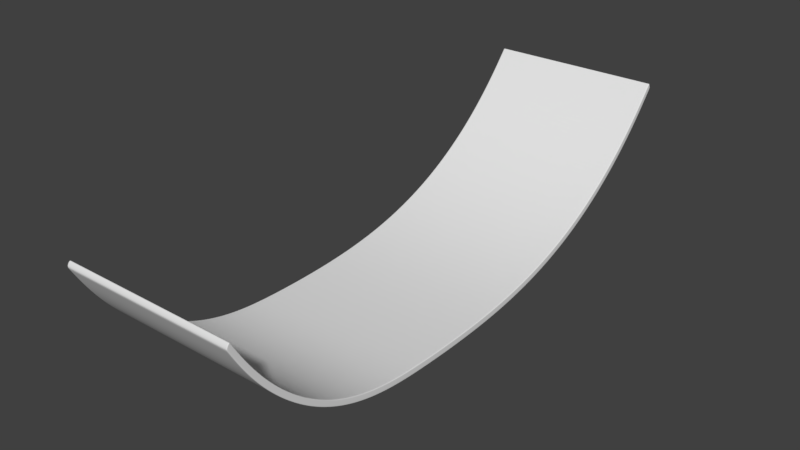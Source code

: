 # Source: DoubleCurveRamp.blend  (saved by Blender 2.79.0; exported with 4.5.12 LTS)
import bpy
from mathutils import Matrix  # noqa: F401  (used for matrix-valued properties, if any)

bpy.ops.wm.read_factory_settings(use_empty=True)
scene = bpy.context.scene
scene.name = 'Scene'

# ---- collections
col_collection_1 = bpy.data.collections.new('Collection 1'); scene.collection.children.link(col_collection_1)

# ---- world
world_world = bpy.data.worlds.new('World'); scene.world = world_world
world_world.color = (0.05088, 0.05088, 0.05088)
world_world.use_sun_shadow = False
world_world.sun_shadow_jitter_overblur = 0.0
world_world.cycles.sampling_method = 'MANUAL'

# ---- meshes
me_cube = bpy.data.meshes.new('Cube')
me_cube.from_pydata([(-1.0, -0.9941, -40.87), (-1.0, -1.006, -39.19), (-1.0, 0.9963, -48.32), (-1.0, 1.004, -46.44), (1.0, -0.9941, -40.87), (1.0, -1.006, -39.19), (1.0, 0.9963, -48.32), (1.0, 1.004, -46.44), (-1.0, 0.9466, -42.84), (-1.0, 0.896, -37.76), (-1.0, 0.8448, -33.09), (-1.0, 0.793, -28.84), (-1.0, 0.7408, -24.99), (-1.0, 0.6882, -21.52), (-1.0, 0.6354, -18.41), (-1.0, 0.5825, -15.63), (-1.0, 0.5294, -13.17), (-1.0, 0.4763, -11.01), (-1.0, 0.4231, -9.124), (-1.0, 0.37, -7.491), (-1.0, 0.317, -6.093), (-1.0, 0.264, -4.91), (-1.0, 0.2111, -3.925), (-1.0, 0.1582, -3.121), (-1.0, 0.1054, -2.476), (-1.0, 0.05266, -1.973), (-1.0, -3.32e-05, -1.595), (-1.0, -0.05269, -1.324), (-1.0, -0.1053, -1.145), (-1.0, -0.1579, -1.041), (-1.0, -0.2105, -1.01), (-1.0, -0.2631, -1.058), (-1.0, -0.3157, -1.185), (-1.0, -0.3684, -1.45), (-1.0, -0.4212, -1.927), (-1.0, -0.4742, -2.686), (-1.0, -0.5275, -3.798), (-1.0, -0.5811, -5.333), (-1.0, -0.635, -7.36), (-1.0, -0.6889, -9.951), (-1.0, -0.7428, -13.17), (-1.0, -0.7963, -17.09), (-1.0, -0.8488, -21.77), (-1.0, -0.8998, -27.26), (-1.0, -0.9486, -33.62), (-1.0, -0.959, -31.72), (-1.0, -0.909, -25.25), (-1.0, -0.8567, -19.78), (-1.0, -0.803, -15.11), (-1.0, -0.7484, -11.18), (-1.0, -0.6935, -7.951), (-1.0, -0.6386, -5.356), (-1.0, -0.5839, -3.325), (-1.0, -0.5296, -1.789), (-1.0, -0.4757, -0.677), (-1.0, -0.4221, 0.08115), (-1.0, -0.3689, 0.5565), (-1.0, -0.316, 0.8194), (-1.0, -0.2632, 0.9448), (-1.0, -0.2105, 0.9981), (-1.0, -0.1578, 0.9736), (-1.0, -0.1051, 0.8775), (-1.0, -0.05242, 0.7066), (-1.0, 0.0003635, 0.4447), (-1.0, 0.05321, 0.0752), (-1.0, 0.1061, -0.4186), (-1.0, 0.1591, -1.054), (-1.0, 0.2122, -1.853), (-1.0, 0.2654, -2.83), (-1.0, 0.3187, -4.004), (-1.0, 0.372, -5.394), (-1.0, 0.4255, -7.018), (-1.0, 0.4789, -8.898), (-1.0, 0.5324, -11.05), (-1.0, 0.5859, -13.5), (-1.0, 0.6393, -16.27), (-1.0, 0.6925, -19.37), (-1.0, 0.7455, -22.84), (-1.0, 0.7983, -26.68), (-1.0, 0.8506, -30.93), (-1.0, 0.9023, -35.63), (-1.0, 0.9534, -40.8), (1.0, -0.9486, -33.62), (1.0, -0.8998, -27.26), (1.0, -0.8488, -21.77), (1.0, -0.7963, -17.09), (1.0, -0.7428, -13.17), (1.0, -0.6889, -9.951), (1.0, -0.635, -7.36), (1.0, -0.5811, -5.333), (1.0, -0.5275, -3.798), (1.0, -0.4742, -2.686), (1.0, -0.4212, -1.927), (1.0, -0.3684, -1.45), (1.0, -0.3157, -1.185), (1.0, -0.2631, -1.058), (1.0, -0.2105, -1.01), (1.0, -0.1579, -1.041), (1.0, -0.1053, -1.145), (1.0, -0.05269, -1.324), (1.0, -3.344e-05, -1.595), (1.0, 0.05266, -1.973), (1.0, 0.1054, -2.476), (1.0, 0.1582, -3.121), (1.0, 0.2111, -3.925), (1.0, 0.264, -4.91), (1.0, 0.317, -6.093), (1.0, 0.37, -7.491), (1.0, 0.4231, -9.124), (1.0, 0.4763, -11.01), (1.0, 0.5294, -13.17), (1.0, 0.5825, -15.63), (1.0, 0.6354, -18.41), (1.0, 0.6882, -21.52), (1.0, 0.7408, -24.99), (1.0, 0.793, -28.84), (1.0, 0.8448, -33.09), (1.0, 0.896, -37.76), (1.0, 0.9466, -42.84), (1.0, 0.9534, -40.8), (1.0, 0.9023, -35.63), (1.0, 0.8506, -30.93), (1.0, 0.7983, -26.68), (1.0, 0.7455, -22.84), (1.0, 0.6925, -19.37), (1.0, 0.6393, -16.27), (1.0, 0.5859, -13.5), (1.0, 0.5324, -11.05), (1.0, 0.4789, -8.898), (1.0, 0.4255, -7.018), (1.0, 0.372, -5.394), (1.0, 0.3187, -4.004), (1.0, 0.2654, -2.83), (1.0, 0.2122, -1.853), (1.0, 0.1591, -1.054), (1.0, 0.1061, -0.4186), (1.0, 0.05321, 0.07519), (1.0, 0.0003638, 0.4447), (1.0, -0.05242, 0.7066), (1.0, -0.1051, 0.8775), (1.0, -0.1578, 0.9736), (1.0, -0.2105, 0.9981), (1.0, -0.2632, 0.9448), (1.0, -0.316, 0.8194), (1.0, -0.3689, 0.5565), (1.0, -0.4221, 0.08115), (1.0, -0.4757, -0.677), (1.0, -0.5296, -1.789), (1.0, -0.5839, -3.325), (1.0, -0.6386, -5.356), (1.0, -0.6935, -7.951), (1.0, -0.7484, -11.18), (1.0, -0.803, -15.11), (1.0, -0.8567, -19.78), (1.0, -0.909, -25.25), (1.0, -0.959, -31.72), (0.8462, 0.9963, -48.32), (0.6923, 0.9963, -48.32), (0.5385, 0.9963, -48.32), (0.3846, 0.9963, -48.32), (0.2308, 0.9963, -48.32), (0.07692, 0.9963, -48.32), (-0.07692, 0.9963, -48.32), (-0.2308, 0.9963, -48.32), (-0.3846, 0.9963, -48.32), (-0.5385, 0.9963, -48.32), (-0.6923, 0.9963, -48.32), (-0.8462, 0.9963, -48.32), (-0.8462, 1.004, -46.44), (-0.6923, 1.004, -46.44), (-0.5385, 1.004, -46.44), (-0.3846, 1.004, -46.44), (-0.2308, 1.004, -46.44), (-0.07692, 1.004, -46.44), (0.07692, 1.004, -46.44), (0.2308, 1.004, -46.44), (0.3846, 1.004, -46.44), (0.5385, 1.004, -46.44), (0.6923, 1.004, -46.44), (0.8462, 1.004, -46.44), (-0.8462, -0.9941, -40.87), (-0.6923, -0.9941, -40.87), (-0.5385, -0.9941, -40.87), (-0.3846, -0.9941, -40.87), (-0.2308, -0.9941, -40.87), (-0.07692, -0.9941, -40.87), (0.07692, -0.9941, -40.87), (0.2308, -0.9941, -40.87), (0.3846, -0.9941, -40.87), (0.5385, -0.9941, -40.87), (0.6923, -0.9941, -40.87), (0.8462, -0.9941, -40.87), (0.8462, -1.006, -39.19), (0.6923, -1.006, -39.19), (0.5385, -1.006, -39.19), (0.3846, -1.006, -39.19), (0.2308, -1.006, -39.19), (0.07692, -1.006, -39.19), (-0.07692, -1.006, -39.19), (-0.2308, -1.006, -39.19), (-0.3846, -1.006, -39.19), (-0.5385, -1.006, -39.19), (-0.6923, -1.006, -39.19), (-0.8462, -1.006, -39.19), (-0.8462, 0.9534, -40.8), (-0.6923, 0.9534, -40.8), (-0.5385, 0.9534, -40.8), (-0.3846, 0.9534, -40.8), (-0.2308, 0.9534, -40.8), (-0.07692, 0.9534, -40.8), (0.07692, 0.9534, -40.8), (0.2308, 0.9534, -40.8), (0.3846, 0.9534, -40.8), (0.5385, 0.9534, -40.8), (0.6923, 0.9534, -40.8), (0.8462, 0.9534, -40.8), (-0.8462, 0.9023, -35.63), (-0.6923, 0.9023, -35.63), (-0.5385, 0.9023, -35.63), (-0.3846, 0.9023, -35.63), (-0.2308, 0.9023, -35.63), (-0.07692, 0.9023, -35.63), (0.07692, 0.9023, -35.63), (0.2308, 0.9023, -35.63), (0.3846, 0.9023, -35.63), (0.5385, 0.9023, -35.63), (0.6923, 0.9023, -35.63), (0.8462, 0.9023, -35.63), (-0.8462, 0.8506, -30.93), (-0.6923, 0.8506, -30.93), (-0.5385, 0.8506, -30.93), (-0.3846, 0.8506, -30.93), (-0.2308, 0.8506, -30.93), (-0.07692, 0.8506, -30.93), (0.07692, 0.8506, -30.93), (0.2308, 0.8506, -30.93), (0.3846, 0.8506, -30.93), (0.5385, 0.8506, -30.93), (0.6923, 0.8506, -30.93), (0.8462, 0.8506, -30.93), (-0.8462, 0.7983, -26.68), (-0.6923, 0.7983, -26.68), (-0.5385, 0.7983, -26.68), (-0.3846, 0.7983, -26.68), (-0.2308, 0.7983, -26.68), (-0.07692, 0.7983, -26.68), (0.07692, 0.7983, -26.68), (0.2308, 0.7983, -26.68), (0.3846, 0.7983, -26.68), (0.5385, 0.7983, -26.68), (0.6923, 0.7983, -26.68), (0.8462, 0.7983, -26.68), (-0.8462, 0.7455, -22.84), (-0.6923, 0.7455, -22.84), (-0.5385, 0.7455, -22.84), (-0.3846, 0.7455, -22.84), (-0.2308, 0.7455, -22.84), (-0.07692, 0.7455, -22.84), (0.07692, 0.7455, -22.84), (0.2308, 0.7455, -22.84), (0.3846, 0.7455, -22.84), (0.5385, 0.7455, -22.84), (0.6923, 0.7455, -22.84), (0.8462, 0.7455, -22.84), (-0.8462, 0.6925, -19.37), (-0.6923, 0.6925, -19.37), (-0.5385, 0.6925, -19.37), (-0.3846, 0.6925, -19.37), (-0.2308, 0.6925, -19.37), (-0.07692, 0.6925, -19.37), (0.07692, 0.6925, -19.37), (0.2308, 0.6925, -19.37), (0.3846, 0.6925, -19.37), (0.5385, 0.6925, -19.37), (0.6923, 0.6925, -19.37), (0.8462, 0.6925, -19.37), (-0.8462, 0.6393, -16.27), (-0.6923, 0.6393, -16.27), (-0.5385, 0.6393, -16.27), (-0.3846, 0.6393, -16.27), (-0.2308, 0.6393, -16.27), (-0.07692, 0.6393, -16.27), (0.07692, 0.6393, -16.27), (0.2308, 0.6393, -16.27), (0.3846, 0.6393, -16.27), (0.5385, 0.6393, -16.27), (0.6923, 0.6393, -16.27), (0.8462, 0.6393, -16.27), (-0.8462, 0.5859, -13.5), (-0.6923, 0.5859, -13.5), (-0.5385, 0.5859, -13.5), (-0.3846, 0.5859, -13.5), (-0.2308, 0.5859, -13.5), (-0.07692, 0.5859, -13.5), (0.07692, 0.5859, -13.5), (0.2308, 0.5859, -13.5), (0.3846, 0.5859, -13.5), (0.5385, 0.5859, -13.5), (0.6923, 0.5859, -13.5), (0.8462, 0.5859, -13.5), (-0.8462, 0.5324, -11.05), (-0.6923, 0.5324, -11.05), (-0.5385, 0.5324, -11.05), (-0.3846, 0.5324, -11.05), (-0.2308, 0.5324, -11.05), (-0.07692, 0.5324, -11.05), (0.07692, 0.5324, -11.05), (0.2308, 0.5324, -11.05), (0.3846, 0.5324, -11.05), (0.5385, 0.5324, -11.05), (0.6923, 0.5324, -11.05), (0.8462, 0.5324, -11.05), (-0.8462, 0.4789, -8.898), (-0.6923, 0.4789, -8.898), (-0.5385, 0.4789, -8.898), (-0.3846, 0.4789, -8.898), (-0.2308, 0.4789, -8.898), (-0.07692, 0.4789, -8.898), (0.07692, 0.4789, -8.898), (0.2308, 0.4789, -8.898), (0.3846, 0.4789, -8.898), (0.5385, 0.4789, -8.898), (0.6923, 0.4789, -8.898), (0.8462, 0.4789, -8.898), (-0.8462, 0.4255, -7.018), (-0.6923, 0.4255, -7.018), (-0.5385, 0.4255, -7.018), (-0.3846, 0.4255, -7.018), (-0.2308, 0.4255, -7.018), (-0.07692, 0.4255, -7.018), (0.07692, 0.4255, -7.018), (0.2308, 0.4255, -7.018), (0.3846, 0.4255, -7.018), (0.5385, 0.4255, -7.018), (0.6923, 0.4255, -7.018), (0.8462, 0.4255, -7.018), (-0.8462, 0.372, -5.394), (-0.6923, 0.372, -5.394), (-0.5385, 0.372, -5.394), (-0.3846, 0.372, -5.394), (-0.2308, 0.372, -5.394), (-0.07692, 0.372, -5.394), (0.07692, 0.372, -5.394), (0.2308, 0.372, -5.394), (0.3846, 0.372, -5.394), (0.5385, 0.372, -5.394), (0.6923, 0.372, -5.394), (0.8462, 0.372, -5.394), (-0.8462, 0.3187, -4.004), (-0.6923, 0.3187, -4.004), (-0.5385, 0.3187, -4.004), (-0.3846, 0.3187, -4.004), (-0.2308, 0.3187, -4.004), (-0.07692, 0.3187, -4.004), (0.07692, 0.3187, -4.004), (0.2308, 0.3187, -4.004), (0.3846, 0.3187, -4.004), (0.5385, 0.3187, -4.004), (0.6923, 0.3187, -4.004), (0.8462, 0.3187, -4.004), (-0.8462, 0.2654, -2.83), (-0.6923, 0.2654, -2.83), (-0.5385, 0.2654, -2.83), (-0.3846, 0.2654, -2.83), (-0.2308, 0.2654, -2.83), (-0.07692, 0.2654, -2.83), (0.07692, 0.2654, -2.83), (0.2308, 0.2654, -2.83), (0.3846, 0.2654, -2.83), (0.5385, 0.2654, -2.83), (0.6923, 0.2654, -2.83), (0.8462, 0.2654, -2.83), (-0.8462, 0.2122, -1.853), (-0.6923, 0.2122, -1.853), (-0.5385, 0.2122, -1.853), (-0.3846, 0.2122, -1.853), (-0.2308, 0.2122, -1.853), (-0.07692, 0.2122, -1.853), (0.07692, 0.2122, -1.853), (0.2308, 0.2122, -1.853), (0.3846, 0.2122, -1.853), (0.5385, 0.2122, -1.853), (0.6923, 0.2122, -1.853), (0.8462, 0.2122, -1.853), (-0.8462, 0.1591, -1.054), (-0.6923, 0.1591, -1.054), (-0.5385, 0.1591, -1.054), (-0.3846, 0.1591, -1.054), (-0.2308, 0.1591, -1.054), (-0.07692, 0.1591, -1.054), (0.07692, 0.1591, -1.054), (0.2308, 0.1591, -1.054), (0.3846, 0.1591, -1.054), (0.5385, 0.1591, -1.054), (0.6923, 0.1591, -1.054), (0.8462, 0.1591, -1.054), (-0.8462, 0.1061, -0.4186), (-0.6923, 0.1061, -0.4186), (-0.5385, 0.1061, -0.4186), (-0.3846, 0.1061, -0.4186), (-0.2308, 0.1061, -0.4186), (-0.07692, 0.1061, -0.4186), (0.07692, 0.1061, -0.4186), (0.2308, 0.1061, -0.4186), (0.3846, 0.1061, -0.4186), (0.5385, 0.1061, -0.4186), (0.6923, 0.1061, -0.4186), (0.8462, 0.1061, -0.4186), (-0.8462, 0.05321, 0.0752), (-0.6923, 0.05321, 0.0752), (-0.5385, 0.05321, 0.0752), (-0.3846, 0.05321, 0.0752), (-0.2308, 0.05321, 0.0752), (-0.07692, 0.05321, 0.0752), (0.07692, 0.05321, 0.0752), (0.2308, 0.05321, 0.0752), (0.3846, 0.05321, 0.0752), (0.5385, 0.05321, 0.0752), (0.6923, 0.05321, 0.0752), (0.8462, 0.05321, 0.0752), (-0.8462, 0.0003638, 0.4447), (-0.6923, 0.0003638, 0.4447), (-0.5385, 0.0003638, 0.4447), (-0.3846, 0.0003638, 0.4447), (-0.2308, 0.0003638, 0.4447), (-0.07692, 0.0003638, 0.4447), (0.07692, 0.0003638, 0.4447), (0.2308, 0.0003638, 0.4447), (0.3846, 0.0003638, 0.4447), (0.5385, 0.0003638, 0.4447), (0.6923, 0.0003638, 0.4447), (0.8462, 0.0003638, 0.4447), (-0.8462, -0.05242, 0.7066), (-0.6923, -0.05242, 0.7066), (-0.5385, -0.05242, 0.7066), (-0.3846, -0.05242, 0.7066), (-0.2308, -0.05242, 0.7066), (-0.07692, -0.05242, 0.7066), (0.07692, -0.05242, 0.7066), (0.2308, -0.05242, 0.7066), (0.3846, -0.05242, 0.7066), (0.5385, -0.05242, 0.7066), (0.6923, -0.05242, 0.7066), (0.8462, -0.05242, 0.7066), (-0.8462, -0.1051, 0.8775), (-0.6923, -0.1051, 0.8775), (-0.5385, -0.1051, 0.8775), (-0.3846, -0.1051, 0.8775), (-0.2308, -0.1051, 0.8775), (-0.07692, -0.1051, 0.8775), (0.07692, -0.1051, 0.8775), (0.2308, -0.1051, 0.8775), (0.3846, -0.1051, 0.8775), (0.5385, -0.1051, 0.8775), (0.6923, -0.1051, 0.8775), (0.8462, -0.1051, 0.8775), (-0.8462, -0.1578, 0.9736), (-0.6923, -0.1578, 0.9736), (-0.5385, -0.1578, 0.9736), (-0.3846, -0.1578, 0.9736), (-0.2308, -0.1578, 0.9736), (-0.07692, -0.1578, 0.9736), (0.07692, -0.1578, 0.9736), (0.2308, -0.1578, 0.9736), (0.3846, -0.1578, 0.9736), (0.5385, -0.1578, 0.9736), (0.6923, -0.1578, 0.9736), (0.8462, -0.1578, 0.9736), (-0.8462, -0.2105, 0.9981), (-0.6923, -0.2105, 0.9981), (-0.5385, -0.2105, 0.9981), (-0.3846, -0.2105, 0.9981), (-0.2308, -0.2105, 0.9981), (-0.07692, -0.2105, 0.9981), (0.07692, -0.2105, 0.9981), (0.2308, -0.2105, 0.9981), (0.3846, -0.2105, 0.9981), (0.5385, -0.2105, 0.9981), (0.6923, -0.2105, 0.9981), (0.8462, -0.2105, 0.9981), (-0.8462, -0.2632, 0.9448), (-0.6923, -0.2632, 0.9448), (-0.5385, -0.2632, 0.9448), (-0.3846, -0.2632, 0.9448), (-0.2308, -0.2632, 0.9448), (-0.07692, -0.2632, 0.9448), (0.07692, -0.2632, 0.9448), (0.2308, -0.2632, 0.9448), (0.3846, -0.2632, 0.9448), (0.5385, -0.2632, 0.9448), (0.6923, -0.2632, 0.9448), (0.8462, -0.2632, 0.9448), (-0.8462, -0.316, 0.8194), (-0.6923, -0.316, 0.8194), (-0.5385, -0.316, 0.8194), (-0.3846, -0.316, 0.8194), (-0.2308, -0.316, 0.8194), (-0.07692, -0.316, 0.8194), (0.07692, -0.316, 0.8194), (0.2308, -0.316, 0.8194), (0.3846, -0.316, 0.8194), (0.5385, -0.316, 0.8194), (0.6923, -0.316, 0.8194), (0.8462, -0.316, 0.8194), (-0.8462, -0.3689, 0.5565), (-0.6923, -0.3689, 0.5565), (-0.5385, -0.3689, 0.5565), (-0.3846, -0.3689, 0.5565), (-0.2308, -0.3689, 0.5565), (-0.07692, -0.3689, 0.5565), (0.07692, -0.3689, 0.5565), (0.2308, -0.3689, 0.5565), (0.3846, -0.3689, 0.5565), (0.5385, -0.3689, 0.5565), (0.6923, -0.3689, 0.5565), (0.8462, -0.3689, 0.5565), (-0.8462, -0.4221, 0.08115), (-0.6923, -0.4221, 0.08115), (-0.5385, -0.4221, 0.08115), (-0.3846, -0.4221, 0.08115), (-0.2308, -0.4221, 0.08115), (-0.07692, -0.4221, 0.08115), (0.07692, -0.4221, 0.08115), (0.2308, -0.4221, 0.08115), (0.3846, -0.4221, 0.08115), (0.5385, -0.4221, 0.08115), (0.6923, -0.4221, 0.08115), (0.8462, -0.4221, 0.08115), (-0.8462, -0.4757, -0.677), (-0.6923, -0.4757, -0.677), (-0.5385, -0.4757, -0.677), (-0.3846, -0.4757, -0.677), (-0.2308, -0.4757, -0.677), (-0.07692, -0.4757, -0.677), (0.07692, -0.4757, -0.677), (0.2308, -0.4757, -0.677), (0.3846, -0.4757, -0.677), (0.5385, -0.4757, -0.677), (0.6923, -0.4757, -0.677), (0.8462, -0.4757, -0.677), (-0.8462, -0.5296, -1.789), (-0.6923, -0.5296, -1.789), (-0.5385, -0.5296, -1.789), (-0.3846, -0.5296, -1.789), (-0.2308, -0.5296, -1.789), (-0.07692, -0.5296, -1.789), (0.07692, -0.5296, -1.789), (0.2308, -0.5296, -1.789), (0.3846, -0.5296, -1.789), (0.5385, -0.5296, -1.789), (0.6923, -0.5296, -1.789), (0.8462, -0.5296, -1.789), (-0.8462, -0.5839, -3.325), (-0.6923, -0.5839, -3.325), (-0.5385, -0.5839, -3.325), (-0.3846, -0.5839, -3.325), (-0.2308, -0.5839, -3.325), (-0.07692, -0.5839, -3.325), (0.07692, -0.5839, -3.325), (0.2308, -0.5839, -3.325), (0.3846, -0.5839, -3.325), (0.5385, -0.5839, -3.325), (0.6923, -0.5839, -3.325), (0.8462, -0.5839, -3.325), (-0.8462, -0.6386, -5.356), (-0.6923, -0.6386, -5.356), (-0.5385, -0.6386, -5.356), (-0.3846, -0.6386, -5.356), (-0.2308, -0.6386, -5.356), (-0.07692, -0.6386, -5.356), (0.07692, -0.6386, -5.356), (0.2308, -0.6386, -5.356), (0.3846, -0.6386, -5.356), (0.5385, -0.6386, -5.356), (0.6923, -0.6386, -5.356), (0.8462, -0.6386, -5.356), (-0.8462, -0.6935, -7.951), (-0.6923, -0.6935, -7.951), (-0.5385, -0.6935, -7.951), (-0.3846, -0.6935, -7.951), (-0.2308, -0.6935, -7.951), (-0.07692, -0.6935, -7.951), (0.07692, -0.6935, -7.951), (0.2308, -0.6935, -7.951), (0.3846, -0.6935, -7.951), (0.5385, -0.6935, -7.951), (0.6923, -0.6935, -7.951), (0.8462, -0.6935, -7.951), (-0.8462, -0.7484, -11.18), (-0.6923, -0.7484, -11.18), (-0.5385, -0.7484, -11.18), (-0.3846, -0.7484, -11.18), (-0.2308, -0.7484, -11.18), (-0.07692, -0.7484, -11.18), (0.07692, -0.7484, -11.18), (0.2308, -0.7484, -11.18), (0.3846, -0.7484, -11.18), (0.5385, -0.7484, -11.18), (0.6923, -0.7484, -11.18), (0.8462, -0.7484, -11.18), (-0.8462, -0.803, -15.11), (-0.6923, -0.803, -15.11), (-0.5385, -0.803, -15.11), (-0.3846, -0.803, -15.11), (-0.2308, -0.803, -15.11), (-0.07692, -0.803, -15.11), (0.07692, -0.803, -15.11), (0.2308, -0.803, -15.11), (0.3846, -0.803, -15.11), (0.5385, -0.803, -15.11), (0.6923, -0.803, -15.11), (0.8462, -0.803, -15.11), (-0.8462, -0.8567, -19.78), (-0.6923, -0.8567, -19.78), (-0.5385, -0.8567, -19.78), (-0.3846, -0.8567, -19.78), (-0.2308, -0.8567, -19.78), (-0.07692, -0.8567, -19.78), (0.07692, -0.8567, -19.78), (0.2308, -0.8567, -19.78), (0.3846, -0.8567, -19.78), (0.5385, -0.8567, -19.78), (0.6923, -0.8567, -19.78), (0.8462, -0.8567, -19.78), (-0.8462, -0.909, -25.25), (-0.6923, -0.909, -25.25), (-0.5385, -0.909, -25.25), (-0.3846, -0.909, -25.25), (-0.2308, -0.909, -25.25), (-0.07692, -0.909, -25.25), (0.07692, -0.909, -25.25), (0.2308, -0.909, -25.25), (0.3846, -0.909, -25.25), (0.5385, -0.909, -25.25), (0.6923, -0.909, -25.25), (0.8462, -0.909, -25.25), (-0.8462, -0.959, -31.72), (-0.6923, -0.959, -31.72), (-0.5385, -0.959, -31.72), (-0.3846, -0.959, -31.72), (-0.2308, -0.959, -31.72), (-0.07692, -0.959, -31.72), (0.07692, -0.959, -31.72), (0.2308, -0.959, -31.72), (0.3846, -0.959, -31.72), (0.5385, -0.959, -31.72), (0.6923, -0.959, -31.72), (0.8462, -0.959, -31.72), (0.8462, 0.9466, -42.84), (0.6923, 0.9466, -42.84), (0.5385, 0.9466, -42.84), (0.3846, 0.9466, -42.84), (0.2308, 0.9466, -42.84), (0.07692, 0.9466, -42.84), (-0.07692, 0.9466, -42.84), (-0.2308, 0.9466, -42.84), (-0.3846, 0.9466, -42.84), (-0.5385, 0.9466, -42.84), (-0.6923, 0.9466, -42.84), (-0.8462, 0.9466, -42.84), (0.8462, 0.896, -37.76), (0.6923, 0.896, -37.76), (0.5385, 0.896, -37.76), (0.3846, 0.896, -37.76), (0.2308, 0.896, -37.76), (0.07692, 0.896, -37.76), (-0.07692, 0.896, -37.76), (-0.2308, 0.896, -37.76), (-0.3846, 0.896, -37.76), (-0.5385, 0.896, -37.76), (-0.6923, 0.896, -37.76), (-0.8462, 0.896, -37.76), (0.8462, 0.8448, -33.09), (0.6923, 0.8448, -33.09), (0.5385, 0.8448, -33.09), (0.3846, 0.8448, -33.09), (0.2308, 0.8448, -33.09), (0.07692, 0.8448, -33.09), (-0.07692, 0.8448, -33.09), (-0.2308, 0.8448, -33.09), (-0.3846, 0.8448, -33.09), (-0.5385, 0.8448, -33.09), (-0.6923, 0.8448, -33.09), (-0.8462, 0.8448, -33.09), (0.8462, 0.793, -28.84), (0.6923, 0.793, -28.84), (0.5385, 0.793, -28.84), (0.3846, 0.793, -28.84), (0.2308, 0.793, -28.84), (0.07692, 0.793, -28.84), (-0.07692, 0.793, -28.84), (-0.2308, 0.793, -28.84), (-0.3846, 0.793, -28.84), (-0.5385, 0.793, -28.84), (-0.6923, 0.793, -28.84), (-0.8462, 0.793, -28.84), (0.8462, 0.7408, -24.99), (0.6923, 0.7408, -24.99), (0.5385, 0.7408, -24.99), (0.3846, 0.7408, -24.99), (0.2308, 0.7408, -24.99), (0.07692, 0.7408, -24.99), (-0.07692, 0.7408, -24.99), (-0.2308, 0.7408, -24.99), (-0.3846, 0.7408, -24.99), (-0.5385, 0.7408, -24.99), (-0.6923, 0.7408, -24.99), (-0.8462, 0.7408, -24.99), (0.8462, 0.6882, -21.52), (0.6923, 0.6882, -21.52), (0.5385, 0.6882, -21.52), (0.3846, 0.6882, -21.52), (0.2308, 0.6882, -21.52), (0.07692, 0.6882, -21.52), (-0.07692, 0.6882, -21.52), (-0.2308, 0.6882, -21.52), (-0.3846, 0.6882, -21.52), (-0.5385, 0.6882, -21.52), (-0.6923, 0.6882, -21.52), (-0.8462, 0.6882, -21.52), (0.8462, 0.6354, -18.41), (0.6923, 0.6354, -18.41), (0.5385, 0.6354, -18.41), (0.3846, 0.6354, -18.41), (0.2308, 0.6354, -18.41), (0.07692, 0.6354, -18.41), (-0.07692, 0.6354, -18.41), (-0.2308, 0.6354, -18.41), (-0.3846, 0.6354, -18.41), (-0.5385, 0.6354, -18.41), (-0.6923, 0.6354, -18.41), (-0.8462, 0.6354, -18.41), (0.8462, 0.5825, -15.63), (0.6923, 0.5825, -15.63), (0.5385, 0.5825, -15.63), (0.3846, 0.5825, -15.63), (0.2308, 0.5825, -15.63), (0.07692, 0.5825, -15.63), (-0.07692, 0.5825, -15.63), (-0.2308, 0.5825, -15.63), (-0.3846, 0.5825, -15.63), (-0.5385, 0.5825, -15.63), (-0.6923, 0.5825, -15.63), (-0.8462, 0.5825, -15.63), (0.8462, 0.5294, -13.17), (0.6923, 0.5294, -13.17), (0.5385, 0.5294, -13.17), (0.3846, 0.5294, -13.17), (0.2308, 0.5294, -13.17), (0.07692, 0.5294, -13.17), (-0.07692, 0.5294, -13.17), (-0.2308, 0.5294, -13.17), (-0.3846, 0.5294, -13.17), (-0.5385, 0.5294, -13.17), (-0.6923, 0.5294, -13.17), (-0.8462, 0.5294, -13.17), (0.8462, 0.4763, -11.01), (0.6923, 0.4763, -11.01), (0.5385, 0.4763, -11.01), (0.3846, 0.4763, -11.01), (0.2308, 0.4763, -11.01), (0.07692, 0.4763, -11.01), (-0.07692, 0.4763, -11.01), (-0.2308, 0.4763, -11.01), (-0.3846, 0.4763, -11.01), (-0.5385, 0.4763, -11.01), (-0.6923, 0.4763, -11.01), (-0.8462, 0.4763, -11.01), (0.8462, 0.4231, -9.124), (0.6923, 0.4231, -9.124), (0.5385, 0.4231, -9.124), (0.3846, 0.4231, -9.124), (0.2308, 0.4231, -9.124), (0.07692, 0.4231, -9.124), (-0.07692, 0.4231, -9.124), (-0.2308, 0.4231, -9.124), (-0.3846, 0.4231, -9.124), (-0.5385, 0.4231, -9.124), (-0.6923, 0.4231, -9.124), (-0.8462, 0.4231, -9.124), (0.8462, 0.37, -7.491), (0.6923, 0.37, -7.491), (0.5385, 0.37, -7.491), (0.3846, 0.37, -7.491), (0.2308, 0.37, -7.491), (0.07692, 0.37, -7.491), (-0.07692, 0.37, -7.491), (-0.2308, 0.37, -7.491), (-0.3846, 0.37, -7.491), (-0.5385, 0.37, -7.491), (-0.6923, 0.37, -7.491), (-0.8462, 0.37, -7.491), (0.8462, 0.317, -6.093), (0.6923, 0.317, -6.093), (0.5385, 0.317, -6.093), (0.3846, 0.317, -6.093), (0.2308, 0.317, -6.093), (0.07692, 0.317, -6.093), (-0.07692, 0.317, -6.093), (-0.2308, 0.317, -6.093), (-0.3846, 0.317, -6.093), (-0.5385, 0.317, -6.093), (-0.6923, 0.317, -6.093), (-0.8462, 0.317, -6.093), (0.8462, 0.264, -4.91), (0.6923, 0.264, -4.91), (0.5385, 0.264, -4.91), (0.3846, 0.264, -4.91), (0.2308, 0.264, -4.91), (0.07692, 0.264, -4.91), (-0.07692, 0.264, -4.91), (-0.2308, 0.264, -4.91), (-0.3846, 0.264, -4.91), (-0.5385, 0.264, -4.91), (-0.6923, 0.264, -4.91), (-0.8462, 0.264, -4.91), (0.8462, 0.2111, -3.925), (0.6923, 0.2111, -3.925), (0.5385, 0.2111, -3.925), (0.3846, 0.2111, -3.925), (0.2308, 0.2111, -3.925), (0.07692, 0.2111, -3.925), (-0.07692, 0.2111, -3.925), (-0.2308, 0.2111, -3.925), (-0.3846, 0.2111, -3.925), (-0.5385, 0.2111, -3.925), (-0.6923, 0.2111, -3.925), (-0.8462, 0.2111, -3.925), (0.8462, 0.1582, -3.121), (0.6923, 0.1582, -3.121), (0.5385, 0.1582, -3.121), (0.3846, 0.1582, -3.121), (0.2308, 0.1582, -3.121), (0.07692, 0.1582, -3.121), (-0.07692, 0.1582, -3.121), (-0.2308, 0.1582, -3.121), (-0.3846, 0.1582, -3.121), (-0.5385, 0.1582, -3.121), (-0.6923, 0.1582, -3.121), (-0.8462, 0.1582, -3.121), (0.8462, 0.1054, -2.476), (0.6923, 0.1054, -2.476), (0.5385, 0.1054, -2.476), (0.3846, 0.1054, -2.476), (0.2308, 0.1054, -2.476), (0.07692, 0.1054, -2.476), (-0.07692, 0.1054, -2.476), (-0.2308, 0.1054, -2.476), (-0.3846, 0.1054, -2.476), (-0.5385, 0.1054, -2.476), (-0.6923, 0.1054, -2.476), (-0.8462, 0.1054, -2.476), (0.8462, 0.05266, -1.973), (0.6923, 0.05266, -1.973), (0.5385, 0.05266, -1.973), (0.3846, 0.05266, -1.973), (0.2308, 0.05266, -1.973), (0.07692, 0.05266, -1.973), (-0.07692, 0.05266, -1.973), (-0.2308, 0.05266, -1.973), (-0.3846, 0.05266, -1.973), (-0.5385, 0.05266, -1.973), (-0.6923, 0.05266, -1.973), (-0.8462, 0.05266, -1.973), (0.8462, -3.332e-05, -1.595), (0.6923, -3.332e-05, -1.595), (0.5385, -3.332e-05, -1.595), (0.3846, -3.332e-05, -1.595), (0.2308, -3.332e-05, -1.595), (0.07692, -3.332e-05, -1.595), (-0.07692, -3.332e-05, -1.595), (-0.2308, -3.332e-05, -1.595), (-0.3846, -3.332e-05, -1.595), (-0.5385, -3.32e-05, -1.595), (-0.6923, -3.32e-05, -1.595), (-0.8462, -3.32e-05, -1.595), (0.8462, -0.05269, -1.324), (0.6923, -0.05269, -1.324), (0.5385, -0.05269, -1.324), (0.3846, -0.05269, -1.324), (0.2308, -0.05269, -1.324), (0.07692, -0.05269, -1.324), (-0.07692, -0.05269, -1.324), (-0.2308, -0.05269, -1.324), (-0.3846, -0.05269, -1.324), (-0.5385, -0.05269, -1.324), (-0.6923, -0.05269, -1.324), (-0.8462, -0.05269, -1.324), (0.8462, -0.1053, -1.145), (0.6923, -0.1053, -1.145), (0.5385, -0.1053, -1.145), (0.3846, -0.1053, -1.145), (0.2308, -0.1053, -1.145), (0.07692, -0.1053, -1.145), (-0.07692, -0.1053, -1.145), (-0.2308, -0.1053, -1.145), (-0.3846, -0.1053, -1.145), (-0.5385, -0.1053, -1.145), (-0.6923, -0.1053, -1.145), (-0.8462, -0.1053, -1.145), (0.8462, -0.1579, -1.041), (0.6923, -0.1579, -1.041), (0.5385, -0.1579, -1.041), (0.3846, -0.1579, -1.041), (0.2308, -0.1579, -1.041), (0.07692, -0.1579, -1.041), (-0.07692, -0.1579, -1.041), (-0.2308, -0.1579, -1.041), (-0.3846, -0.1579, -1.041), (-0.5385, -0.1579, -1.041), (-0.6923, -0.1579, -1.041), (-0.8462, -0.1579, -1.041), (0.8462, -0.2105, -1.01), (0.6923, -0.2105, -1.01), (0.5385, -0.2105, -1.01), (0.3846, -0.2105, -1.01), (0.2308, -0.2105, -1.01), (0.07692, -0.2105, -1.01), (-0.07692, -0.2105, -1.01), (-0.2308, -0.2105, -1.01), (-0.3846, -0.2105, -1.01), (-0.5385, -0.2105, -1.01), (-0.6923, -0.2105, -1.01), (-0.8462, -0.2105, -1.01), (0.8462, -0.2631, -1.058), (0.6923, -0.2631, -1.058), (0.5385, -0.2631, -1.058), (0.3846, -0.2631, -1.058), (0.2308, -0.2631, -1.058), (0.07692, -0.2631, -1.058), (-0.07692, -0.2631, -1.058), (-0.2308, -0.2631, -1.058), (-0.3846, -0.2631, -1.058), (-0.5385, -0.2631, -1.058), (-0.6923, -0.2631, -1.058), (-0.8462, -0.2631, -1.058), (0.8462, -0.3157, -1.185), (0.6923, -0.3157, -1.185), (0.5385, -0.3157, -1.185), (0.3846, -0.3157, -1.185), (0.2308, -0.3157, -1.185), (0.07692, -0.3157, -1.185), (-0.07692, -0.3157, -1.185), (-0.2308, -0.3157, -1.185), (-0.3846, -0.3157, -1.185), (-0.5385, -0.3157, -1.185), (-0.6923, -0.3157, -1.185), (-0.8462, -0.3157, -1.185), (0.8462, -0.3684, -1.45), (0.6923, -0.3684, -1.45), (0.5385, -0.3684, -1.45), (0.3846, -0.3684, -1.45), (0.2308, -0.3684, -1.45), (0.07692, -0.3684, -1.45), (-0.07692, -0.3684, -1.45), (-0.2308, -0.3684, -1.45), (-0.3846, -0.3684, -1.45), (-0.5385, -0.3684, -1.45), (-0.6923, -0.3684, -1.45), (-0.8462, -0.3684, -1.45), (0.8462, -0.4212, -1.927), (0.6923, -0.4212, -1.927), (0.5385, -0.4212, -1.927), (0.3846, -0.4212, -1.927), (0.2308, -0.4212, -1.927), (0.07692, -0.4212, -1.927), (-0.07692, -0.4212, -1.927), (-0.2308, -0.4212, -1.927), (-0.3846, -0.4212, -1.927), (-0.5385, -0.4212, -1.927), (-0.6923, -0.4212, -1.927), (-0.8462, -0.4212, -1.927), (0.8462, -0.4742, -2.686), (0.6923, -0.4742, -2.686), (0.5385, -0.4742, -2.686), (0.3846, -0.4742, -2.686), (0.2308, -0.4742, -2.686), (0.07692, -0.4742, -2.686), (-0.07692, -0.4742, -2.686), (-0.2308, -0.4742, -2.686), (-0.3846, -0.4742, -2.686), (-0.5385, -0.4742, -2.686), (-0.6923, -0.4742, -2.686), (-0.8462, -0.4742, -2.686), (0.8462, -0.5275, -3.798), (0.6923, -0.5275, -3.798), (0.5385, -0.5275, -3.798), (0.3846, -0.5275, -3.798), (0.2308, -0.5275, -3.798), (0.07692, -0.5275, -3.798), (-0.07692, -0.5275, -3.798), (-0.2308, -0.5275, -3.798), (-0.3846, -0.5275, -3.798), (-0.5385, -0.5275, -3.798), (-0.6923, -0.5275, -3.798), (-0.8462, -0.5275, -3.798), (0.8462, -0.5811, -5.333), (0.6923, -0.5811, -5.333), (0.5385, -0.5811, -5.333), (0.3846, -0.5811, -5.333), (0.2308, -0.5811, -5.333), (0.07692, -0.5811, -5.333), (-0.07692, -0.5811, -5.333), (-0.2308, -0.5811, -5.333), (-0.3846, -0.5811, -5.333), (-0.5385, -0.5811, -5.333), (-0.6923, -0.5811, -5.333), (-0.8462, -0.5811, -5.333), (0.8462, -0.635, -7.36), (0.6923, -0.635, -7.36), (0.5385, -0.635, -7.36), (0.3846, -0.635, -7.36), (0.2308, -0.635, -7.36), (0.07692, -0.635, -7.36), (-0.07692, -0.635, -7.36), (-0.2308, -0.635, -7.36), (-0.3846, -0.635, -7.36), (-0.5385, -0.635, -7.36), (-0.6923, -0.635, -7.36), (-0.8462, -0.635, -7.36), (0.8462, -0.6889, -9.951), (0.6923, -0.6889, -9.951), (0.5385, -0.6889, -9.951), (0.3846, -0.6889, -9.951), (0.2308, -0.6889, -9.951), (0.07692, -0.6889, -9.951), (-0.07692, -0.6889, -9.951), (-0.2308, -0.6889, -9.951), (-0.3846, -0.6889, -9.951), (-0.5385, -0.6889, -9.951), (-0.6923, -0.6889, -9.951), (-0.8462, -0.6889, -9.951), (0.8462, -0.7428, -13.17), (0.6923, -0.7428, -13.17), (0.5385, -0.7428, -13.17), (0.3846, -0.7428, -13.17), (0.2308, -0.7428, -13.17), (0.07692, -0.7428, -13.17), (-0.07692, -0.7428, -13.17), (-0.2308, -0.7428, -13.17), (-0.3846, -0.7428, -13.17), (-0.5385, -0.7428, -13.17), (-0.6923, -0.7428, -13.17), (-0.8462, -0.7428, -13.17), (0.8462, -0.7963, -17.09), (0.6923, -0.7963, -17.09), (0.5385, -0.7963, -17.09), (0.3846, -0.7963, -17.09), (0.2308, -0.7963, -17.09), (0.07692, -0.7963, -17.09), (-0.07692, -0.7963, -17.09), (-0.2308, -0.7963, -17.09), (-0.3846, -0.7963, -17.09), (-0.5385, -0.7963, -17.09), (-0.6923, -0.7963, -17.09), (-0.8462, -0.7963, -17.09), (0.8462, -0.8488, -21.77), (0.6923, -0.8488, -21.77), (0.5385, -0.8488, -21.77), (0.3846, -0.8488, -21.77), (0.2308, -0.8488, -21.77), (0.07692, -0.8488, -21.77), (-0.07692, -0.8488, -21.77), (-0.2308, -0.8488, -21.77), (-0.3846, -0.8488, -21.77), (-0.5385, -0.8488, -21.77), (-0.6923, -0.8488, -21.77), (-0.8462, -0.8488, -21.77), (0.8462, -0.8998, -27.26), (0.6923, -0.8998, -27.26), (0.5385, -0.8998, -27.26), (0.3846, -0.8998, -27.26), (0.2308, -0.8998, -27.26), (0.07692, -0.8998, -27.26), (-0.07692, -0.8998, -27.26), (-0.2308, -0.8998, -27.26), (-0.3846, -0.8998, -27.26), (-0.5385, -0.8998, -27.26), (-0.6923, -0.8998, -27.26), (-0.8462, -0.8998, -27.26), (0.8462, -0.9486, -33.62), (0.6923, -0.9486, -33.62), (0.5385, -0.9486, -33.62), (0.3846, -0.9486, -33.62), (0.2308, -0.9486, -33.62), (0.07692, -0.9486, -33.62), (-0.07692, -0.9486, -33.62), (-0.2308, -0.9486, -33.62), (-0.3846, -0.9486, -33.62), (-0.5385, -0.9486, -33.62), (-0.6923, -0.9486, -33.62), (-0.8462, -0.9486, -33.62), (0.9979, 1.004, -46.44), (0.9979, -0.9941, -40.87), (0.9979, 0.9534, -40.8), (0.9979, 0.9023, -35.63), (0.9979, 0.8506, -30.93), (0.9979, 0.7983, -26.68), (0.9979, 0.7455, -22.84), (0.9979, 0.6925, -19.37), (0.9979, 0.6393, -16.27), (0.9979, 0.5859, -13.5), (0.9979, 0.5324, -11.05), (0.9979, 0.4789, -8.898), (0.9979, 0.4255, -7.018), (0.9979, 0.372, -5.394), (0.9979, 0.3187, -4.004), (0.9979, 0.2654, -2.83), (0.9979, 0.2122, -1.853), (0.9979, 0.1591, -1.054), (0.9979, 0.1061, -0.4186), (0.9979, 0.05321, 0.07519), (0.9979, 0.0003638, 0.4447), (0.9979, -0.05242, 0.7066), (0.9979, -0.1051, 0.8775), (0.9979, -0.1578, 0.9736), (0.9979, -0.2105, 0.9981), (0.9979, -0.2632, 0.9448), (0.9979, -0.316, 0.8194), (0.9979, -0.3689, 0.5565), (0.9979, -0.4221, 0.08115), (0.9979, -0.4757, -0.677), (0.9979, -0.5296, -1.789), (0.9979, -0.5839, -3.325), (0.9979, -0.6386, -5.356), (0.9979, -0.6935, -7.951), (0.9979, -0.7484, -11.18), (0.9979, -0.803, -15.11), (0.9979, -0.8567, -19.78), (0.9979, -0.909, -25.25), (0.9979, -0.959, -31.72), (0.9979, 0.9963, -48.32), (0.9979, -1.006, -39.19), (0.9979, 0.9466, -42.84), (0.9979, 0.896, -37.76), (0.9979, 0.8448, -33.09), (0.9979, 0.793, -28.84), (0.9979, 0.7408, -24.99), (0.9979, 0.6882, -21.52), (0.9979, 0.6354, -18.41), (0.9979, 0.5825, -15.63), (0.9979, 0.5294, -13.17), (0.9979, 0.4763, -11.01), (0.9979, 0.4231, -9.124), (0.9979, 0.37, -7.491), (0.9979, 0.317, -6.093), (0.9979, 0.264, -4.91), (0.9979, 0.2111, -3.925), (0.9979, 0.1582, -3.121), (0.9979, 0.1054, -2.476), (0.9979, 0.05266, -1.973), (0.9979, -3.344e-05, -1.595), (0.9979, -0.05269, -1.324), (0.9979, -0.1053, -1.145), (0.9979, -0.1579, -1.041), (0.9979, -0.2105, -1.01), (0.9979, -0.2631, -1.058), (0.9979, -0.3157, -1.185), (0.9979, -0.3684, -1.45), (0.9979, -0.4212, -1.927), (0.9979, -0.4742, -2.686), (0.9979, -0.5275, -3.798), (0.9979, -0.5811, -5.333), (0.9979, -0.635, -7.36), (0.9979, -0.6889, -9.951), (0.9979, -0.7428, -13.17), (0.9979, -0.7963, -17.09), (0.9979, -0.8488, -21.77), (0.9979, -0.8998, -27.26), (0.9979, -0.9486, -33.62), (-0.9938, 0.9963, -48.32), (-0.9938, -1.006, -39.19), (-0.9938, 0.9466, -42.84), (-0.9938, 0.896, -37.76), (-0.9938, 0.8448, -33.09), (-0.9938, 0.793, -28.84), (-0.9938, 0.7408, -24.99), (-0.9938, 0.6882, -21.52), (-0.9938, 0.6354, -18.41), (-0.9938, 0.5825, -15.63), (-0.9938, 0.5294, -13.17), (-0.9938, 0.4763, -11.01), (-0.9938, 0.4231, -9.124), (-0.9938, 0.37, -7.491), (-0.9938, 0.317, -6.093), (-0.9938, 0.264, -4.91), (-0.9938, 0.2111, -3.925), (-0.9938, 0.1582, -3.121), (-0.9938, 0.1054, -2.476), (-0.9938, 0.05266, -1.973), (-0.9938, -3.32e-05, -1.595), (-0.9938, -0.05269, -1.324), (-0.9938, -0.1053, -1.145), (-0.9938, -0.1579, -1.041), (-0.9938, -0.2105, -1.01), (-0.9938, -0.2631, -1.058), (-0.9938, -0.3157, -1.185), (-0.9938, -0.3684, -1.45), (-0.9938, -0.4212, -1.927), (-0.9938, -0.4742, -2.686), (-0.9938, -0.5275, -3.798), (-0.9938, -0.5811, -5.333), (-0.9938, -0.635, -7.36), (-0.9938, -0.6889, -9.951), (-0.9938, -0.7428, -13.17), (-0.9938, -0.7963, -17.09), (-0.9938, -0.8488, -21.77), (-0.9938, -0.8998, -27.26), (-0.9938, -0.9486, -33.62), (-0.9938, 1.004, -46.44), (-0.9938, -0.9941, -40.87), (-0.9938, 0.9534, -40.8), (-0.9938, 0.9023, -35.63), (-0.9938, 0.8506, -30.93), (-0.9938, 0.7983, -26.68), (-0.9938, 0.7455, -22.84), (-0.9938, 0.6925, -19.37), (-0.9938, 0.6393, -16.27), (-0.9938, 0.5859, -13.5), (-0.9938, 0.5324, -11.05), (-0.9938, 0.4789, -8.898), (-0.9938, 0.4255, -7.018), (-0.9938, 0.372, -5.394), (-0.9938, 0.3187, -4.004), (-0.9938, 0.2654, -2.83), (-0.9938, 0.2122, -1.853), (-0.9938, 0.1591, -1.054), (-0.9938, 0.1061, -0.4186), (-0.9938, 0.05321, 0.0752), (-0.9938, 0.0003636, 0.4447), (-0.9938, -0.05242, 0.7066), (-0.9938, -0.1051, 0.8775), (-0.9938, -0.1578, 0.9736), (-0.9938, -0.2105, 0.9981), (-0.9938, -0.2632, 0.9448), (-0.9938, -0.316, 0.8194), (-0.9938, -0.3689, 0.5565), (-0.9938, -0.4221, 0.08115), (-0.9938, -0.4757, -0.677), (-0.9938, -0.5296, -1.789), (-0.9938, -0.5839, -3.325), (-0.9938, -0.6386, -5.356), (-0.9938, -0.6935, -7.951), (-0.9938, -0.7484, -11.18), (-0.9938, -0.803, -15.11), (-0.9938, -0.8567, -19.78), (-0.9938, -0.909, -25.25), (-0.9938, -0.959, -31.72), (-1.0, 1.002, -46.24), (1.0, 0.9945, -48.13), (-1.0, 0.9945, -48.13), (1.0, 1.002, -46.24), (-0.8462, 0.9945, -48.13), (-0.6923, 0.9945, -48.13), (-0.5385, 0.9945, -48.13), (-0.3846, 0.9945, -48.13), (-0.2308, 0.9945, -48.13), (-0.07692, 0.9945, -48.13), (0.07692, 0.9945, -48.13), (0.2308, 0.9945, -48.13), (0.3846, 0.9945, -48.13), (0.5385, 0.9945, -48.13), (0.6923, 0.9945, -48.13), (0.8462, 0.9945, -48.13), (0.8462, 1.002, -46.24), (0.6923, 1.002, -46.24), (0.5385, 1.002, -46.24), (0.3846, 1.002, -46.24), (0.2308, 1.002, -46.24), (0.07692, 1.002, -46.24), (-0.07692, 1.002, -46.24), (-0.2308, 1.002, -46.24), (-0.3846, 1.002, -46.24), (-0.5385, 1.002, -46.24), (-0.6923, 1.002, -46.24), (-0.8462, 1.002, -46.24), (0.9979, 1.002, -46.24), (0.9979, 0.9945, -48.13), (-0.9938, 0.9945, -48.13), (-0.9938, 1.002, -46.24), (-1.0, -0.9898, -40.12), (1.0, -1.001, -38.41), (-1.0, -1.001, -38.41), (1.0, -0.9898, -40.12), (0.8462, -1.001, -38.41), (0.6923, -1.001, -38.41), (0.5385, -1.001, -38.41), (0.3846, -1.001, -38.41), (0.2308, -1.001, -38.41), (0.07692, -1.001, -38.41), (-0.07692, -1.001, -38.41), (-0.2308, -1.001, -38.41), (-0.3846, -1.001, -38.41), (-0.5385, -1.001, -38.41), (-0.6923, -1.001, -38.41), (-0.8462, -1.001, -38.41), (-0.8462, -0.9898, -40.12), (-0.6923, -0.9898, -40.12), (-0.5385, -0.9898, -40.12), (-0.3846, -0.9898, -40.12), (-0.2308, -0.9898, -40.12), (-0.07692, -0.9898, -40.12), (0.07692, -0.9898, -40.12), (0.2308, -0.9898, -40.12), (0.3846, -0.9898, -40.12), (0.5385, -0.9898, -40.12), (0.6923, -0.9898, -40.12), (0.8462, -0.9898, -40.12), (0.9979, -1.001, -38.41), (0.9979, -0.9898, -40.12), (-0.9938, -0.9898, -40.12), (-0.9938, -1.001, -38.41)], [], [(1250, 1248, 3, 2), (1131, 1092, 7, 6), (1283, 1281, 5, 4), (1210, 1171, 1, 0), (1309, 1283, 4, 1093), (1311, 1282, 1, 1171), (1279, 1248, 81, 1211), (1211, 81, 80, 1212), (1212, 80, 79, 1213), (1213, 79, 78, 1214), (1214, 78, 77, 1215), (1215, 77, 76, 1216), (1216, 76, 75, 1217), (1217, 75, 74, 1218), (1218, 74, 73, 1219), (1219, 73, 72, 1220), (1220, 72, 71, 1221), (1221, 71, 70, 1222), (1222, 70, 69, 1223), (1223, 69, 68, 1224), (1224, 68, 67, 1225), (1225, 67, 66, 1226), (1226, 66, 65, 1227), (1227, 65, 64, 1228), (1228, 64, 63, 1229), (1229, 63, 62, 1230), (1230, 62, 61, 1231), (1231, 61, 60, 1232), (1232, 60, 59, 1233), (1233, 59, 58, 1234), (1234, 58, 57, 1235), (1235, 57, 56, 1236), (1236, 56, 55, 1237), (1237, 55, 54, 1238), (1238, 54, 53, 1239), (1239, 53, 52, 1240), (1240, 52, 51, 1241), (1241, 51, 50, 1242), (1242, 50, 49, 1243), (1243, 49, 48, 1244), (1244, 48, 47, 1245), (1245, 47, 46, 1246), (1246, 46, 45, 1247), (1277, 1249, 118, 1133), (1133, 118, 117, 1134), (1134, 117, 116, 1135), (1135, 116, 115, 1136), (1136, 115, 114, 1137), (1137, 114, 113, 1138), (1138, 113, 112, 1139), (1139, 112, 111, 1140), (1140, 111, 110, 1141), (1141, 110, 109, 1142), (1142, 109, 108, 1143), (1143, 108, 107, 1144), (1144, 107, 106, 1145), (1145, 106, 105, 1146), (1146, 105, 104, 1147), (1147, 104, 103, 1148), (1148, 103, 102, 1149), (1149, 102, 101, 1150), (1150, 101, 100, 1151), (1151, 100, 99, 1152), (1152, 99, 98, 1153), (1153, 98, 97, 1154), (1154, 97, 96, 1155), (1155, 96, 95, 1156), (1156, 95, 94, 1157), (1157, 94, 93, 1158), (1158, 93, 92, 1159), (1159, 92, 91, 1160), (1160, 91, 90, 1161), (1161, 90, 89, 1162), (1162, 89, 88, 1163), (1163, 88, 87, 1164), (1164, 87, 86, 1165), (1165, 86, 85, 1166), (1166, 85, 84, 1167), (1167, 84, 83, 1168), (1168, 83, 82, 1169), (1249, 1251, 119, 118), (118, 119, 120, 117), (117, 120, 121, 116), (116, 121, 122, 115), (115, 122, 123, 114), (114, 123, 124, 113), (113, 124, 125, 112), (112, 125, 126, 111), (111, 126, 127, 110), (110, 127, 128, 109), (109, 128, 129, 108), (108, 129, 130, 107), (107, 130, 131, 106), (106, 131, 132, 105), (105, 132, 133, 104), (104, 133, 134, 103), (103, 134, 135, 102), (102, 135, 136, 101), (101, 136, 137, 100), (100, 137, 138, 99), (99, 138, 139, 98), (98, 139, 140, 97), (97, 140, 141, 96), (96, 141, 142, 95), (95, 142, 143, 94), (94, 143, 144, 93), (93, 144, 145, 92), (92, 145, 146, 91), (91, 146, 147, 90), (90, 147, 148, 89), (89, 148, 149, 88), (88, 149, 150, 87), (87, 150, 151, 86), (86, 151, 152, 85), (85, 152, 153, 84), (84, 153, 154, 83), (83, 154, 155, 82), (1280, 1282, 45, 44), (44, 45, 46, 43), (43, 46, 47, 42), (42, 47, 48, 41), (41, 48, 49, 40), (40, 49, 50, 39), (39, 50, 51, 38), (38, 51, 52, 37), (37, 52, 53, 36), (36, 53, 54, 35), (35, 54, 55, 34), (34, 55, 56, 33), (33, 56, 57, 32), (32, 57, 58, 31), (31, 58, 59, 30), (30, 59, 60, 29), (29, 60, 61, 28), (28, 61, 62, 27), (27, 62, 63, 26), (26, 63, 64, 25), (25, 64, 65, 24), (24, 65, 66, 23), (23, 66, 67, 22), (22, 67, 68, 21), (21, 68, 69, 20), (20, 69, 70, 19), (19, 70, 71, 18), (18, 71, 72, 17), (17, 72, 73, 16), (16, 73, 74, 15), (15, 74, 75, 14), (14, 75, 76, 13), (13, 76, 77, 12), (12, 77, 78, 11), (11, 78, 79, 10), (10, 79, 80, 9), (9, 80, 81, 8), (1207, 1079, 1091, 1208), (1079, 1078, 1090, 1091), (1078, 1077, 1089, 1090), (1077, 1076, 1088, 1089), (1076, 1075, 1087, 1088), (1075, 1074, 1086, 1087), (1074, 1073, 1085, 1086), (1073, 1072, 1084, 1085), (1072, 1071, 1083, 1084), (1071, 1070, 1082, 1083), (1070, 1069, 1081, 1082), (1069, 1068, 1080, 1081), (1206, 1067, 1079, 1207), (1067, 1066, 1078, 1079), (1066, 1065, 1077, 1078), (1065, 1064, 1076, 1077), (1064, 1063, 1075, 1076), (1063, 1062, 1074, 1075), (1062, 1061, 1073, 1074), (1061, 1060, 1072, 1073), (1060, 1059, 1071, 1072), (1059, 1058, 1070, 1071), (1058, 1057, 1069, 1070), (1057, 1056, 1068, 1069), (1205, 1055, 1067, 1206), (1055, 1054, 1066, 1067), (1054, 1053, 1065, 1066), (1053, 1052, 1064, 1065), (1052, 1051, 1063, 1064), (1051, 1050, 1062, 1063), (1050, 1049, 1061, 1062), (1049, 1048, 1060, 1061), (1048, 1047, 1059, 1060), (1047, 1046, 1058, 1059), (1046, 1045, 1057, 1058), (1045, 1044, 1056, 1057), (1204, 1043, 1055, 1205), (1043, 1042, 1054, 1055), (1042, 1041, 1053, 1054), (1041, 1040, 1052, 1053), (1040, 1039, 1051, 1052), (1039, 1038, 1050, 1051), (1038, 1037, 1049, 1050), (1037, 1036, 1048, 1049), (1036, 1035, 1047, 1048), (1035, 1034, 1046, 1047), (1034, 1033, 1045, 1046), (1033, 1032, 1044, 1045), (1203, 1031, 1043, 1204), (1031, 1030, 1042, 1043), (1030, 1029, 1041, 1042), (1029, 1028, 1040, 1041), (1028, 1027, 1039, 1040), (1027, 1026, 1038, 1039), (1026, 1025, 1037, 1038), (1025, 1024, 1036, 1037), (1024, 1023, 1035, 1036), (1023, 1022, 1034, 1035), (1022, 1021, 1033, 1034), (1021, 1020, 1032, 1033), (1202, 1019, 1031, 1203), (1019, 1018, 1030, 1031), (1018, 1017, 1029, 1030), (1017, 1016, 1028, 1029), (1016, 1015, 1027, 1028), (1015, 1014, 1026, 1027), (1014, 1013, 1025, 1026), (1013, 1012, 1024, 1025), (1012, 1011, 1023, 1024), (1011, 1010, 1022, 1023), (1010, 1009, 1021, 1022), (1009, 1008, 1020, 1021), (1201, 1007, 1019, 1202), (1007, 1006, 1018, 1019), (1006, 1005, 1017, 1018), (1005, 1004, 1016, 1017), (1004, 1003, 1015, 1016), (1003, 1002, 1014, 1015), (1002, 1001, 1013, 1014), (1001, 1000, 1012, 1013), (1000, 999, 1011, 1012), (999, 998, 1010, 1011), (998, 997, 1009, 1010), (997, 996, 1008, 1009), (1200, 995, 1007, 1201), (995, 994, 1006, 1007), (994, 993, 1005, 1006), (993, 992, 1004, 1005), (992, 991, 1003, 1004), (991, 990, 1002, 1003), (990, 989, 1001, 1002), (989, 988, 1000, 1001), (988, 987, 999, 1000), (987, 986, 998, 999), (986, 985, 997, 998), (985, 984, 996, 997), (1199, 983, 995, 1200), (983, 982, 994, 995), (982, 981, 993, 994), (981, 980, 992, 993), (980, 979, 991, 992), (979, 978, 990, 991), (978, 977, 989, 990), (977, 976, 988, 989), (976, 975, 987, 988), (975, 974, 986, 987), (974, 973, 985, 986), (973, 972, 984, 985), (1198, 971, 983, 1199), (971, 970, 982, 983), (970, 969, 981, 982), (969, 968, 980, 981), (968, 967, 979, 980), (967, 966, 978, 979), (966, 965, 977, 978), (965, 964, 976, 977), (964, 963, 975, 976), (963, 962, 974, 975), (962, 961, 973, 974), (961, 960, 972, 973), (1197, 959, 971, 1198), (959, 958, 970, 971), (958, 957, 969, 970), (957, 956, 968, 969), (956, 955, 967, 968), (955, 954, 966, 967), (954, 953, 965, 966), (953, 952, 964, 965), (952, 951, 963, 964), (951, 950, 962, 963), (950, 949, 961, 962), (949, 948, 960, 961), (1196, 947, 959, 1197), (947, 946, 958, 959), (946, 945, 957, 958), (945, 944, 956, 957), (944, 943, 955, 956), (943, 942, 954, 955), (942, 941, 953, 954), (941, 940, 952, 953), (940, 939, 951, 952), (939, 938, 950, 951), (938, 937, 949, 950), (937, 936, 948, 949), (1195, 935, 947, 1196), (935, 934, 946, 947), (934, 933, 945, 946), (933, 932, 944, 945), (932, 931, 943, 944), (931, 930, 942, 943), (930, 929, 941, 942), (929, 928, 940, 941), (928, 927, 939, 940), (927, 926, 938, 939), (926, 925, 937, 938), (925, 924, 936, 937), (1194, 923, 935, 1195), (923, 922, 934, 935), (922, 921, 933, 934), (921, 920, 932, 933), (920, 919, 931, 932), (919, 918, 930, 931), (918, 917, 929, 930), (917, 916, 928, 929), (916, 915, 927, 928), (915, 914, 926, 927), (914, 913, 925, 926), (913, 912, 924, 925), (1193, 911, 923, 1194), (911, 910, 922, 923), (910, 909, 921, 922), (909, 908, 920, 921), (908, 907, 919, 920), (907, 906, 918, 919), (906, 905, 917, 918), (905, 904, 916, 917), (904, 903, 915, 916), (903, 902, 914, 915), (902, 901, 913, 914), (901, 900, 912, 913), (1192, 899, 911, 1193), (899, 898, 910, 911), (898, 897, 909, 910), (897, 896, 908, 909), (896, 895, 907, 908), (895, 894, 906, 907), (894, 893, 905, 906), (893, 892, 904, 905), (892, 891, 903, 904), (891, 890, 902, 903), (890, 889, 901, 902), (889, 888, 900, 901), (1191, 887, 899, 1192), (887, 886, 898, 899), (886, 885, 897, 898), (885, 884, 896, 897), (884, 883, 895, 896), (883, 882, 894, 895), (882, 881, 893, 894), (881, 880, 892, 893), (880, 879, 891, 892), (879, 878, 890, 891), (878, 877, 889, 890), (877, 876, 888, 889), (1190, 875, 887, 1191), (875, 874, 886, 887), (874, 873, 885, 886), (873, 872, 884, 885), (872, 871, 883, 884), (871, 870, 882, 883), (870, 869, 881, 882), (869, 868, 880, 881), (868, 867, 879, 880), (867, 866, 878, 879), (866, 865, 877, 878), (865, 864, 876, 877), (1189, 863, 875, 1190), (863, 862, 874, 875), (862, 861, 873, 874), (861, 860, 872, 873), (860, 859, 871, 872), (859, 858, 870, 871), (858, 857, 869, 870), (857, 856, 868, 869), (856, 855, 867, 868), (855, 854, 866, 867), (854, 853, 865, 866), (853, 852, 864, 865), (1188, 851, 863, 1189), (851, 850, 862, 863), (850, 849, 861, 862), (849, 848, 860, 861), (848, 847, 859, 860), (847, 846, 858, 859), (846, 845, 857, 858), (845, 844, 856, 857), (844, 843, 855, 856), (843, 842, 854, 855), (842, 841, 853, 854), (841, 840, 852, 853), (1187, 839, 851, 1188), (839, 838, 850, 851), (838, 837, 849, 850), (837, 836, 848, 849), (836, 835, 847, 848), (835, 834, 846, 847), (834, 833, 845, 846), (833, 832, 844, 845), (832, 831, 843, 844), (831, 830, 842, 843), (830, 829, 841, 842), (829, 828, 840, 841), (1186, 827, 839, 1187), (827, 826, 838, 839), (826, 825, 837, 838), (825, 824, 836, 837), (824, 823, 835, 836), (823, 822, 834, 835), (822, 821, 833, 834), (821, 820, 832, 833), (820, 819, 831, 832), (819, 818, 830, 831), (818, 817, 829, 830), (817, 816, 828, 829), (1185, 815, 827, 1186), (815, 814, 826, 827), (814, 813, 825, 826), (813, 812, 824, 825), (812, 811, 823, 824), (811, 810, 822, 823), (810, 809, 821, 822), (809, 808, 820, 821), (808, 807, 819, 820), (807, 806, 818, 819), (806, 805, 817, 818), (805, 804, 816, 817), (1184, 803, 815, 1185), (803, 802, 814, 815), (802, 801, 813, 814), (801, 800, 812, 813), (800, 799, 811, 812), (799, 798, 810, 811), (798, 797, 809, 810), (797, 796, 808, 809), (796, 795, 807, 808), (795, 794, 806, 807), (794, 793, 805, 806), (793, 792, 804, 805), (1183, 791, 803, 1184), (791, 790, 802, 803), (790, 789, 801, 802), (789, 788, 800, 801), (788, 787, 799, 800), (787, 786, 798, 799), (786, 785, 797, 798), (785, 784, 796, 797), (784, 783, 795, 796), (783, 782, 794, 795), (782, 781, 793, 794), (781, 780, 792, 793), (1182, 779, 791, 1183), (779, 778, 790, 791), (778, 777, 789, 790), (777, 776, 788, 789), (776, 775, 787, 788), (775, 774, 786, 787), (774, 773, 785, 786), (773, 772, 784, 785), (772, 771, 783, 784), (771, 770, 782, 783), (770, 769, 781, 782), (769, 768, 780, 781), (1181, 767, 779, 1182), (767, 766, 778, 779), (766, 765, 777, 778), (765, 764, 776, 777), (764, 763, 775, 776), (763, 762, 774, 775), (762, 761, 773, 774), (761, 760, 772, 773), (760, 759, 771, 772), (759, 758, 770, 771), (758, 757, 769, 770), (757, 756, 768, 769), (1180, 755, 767, 1181), (755, 754, 766, 767), (754, 753, 765, 766), (753, 752, 764, 765), (752, 751, 763, 764), (751, 750, 762, 763), (750, 749, 761, 762), (749, 748, 760, 761), (748, 747, 759, 760), (747, 746, 758, 759), (746, 745, 757, 758), (745, 744, 756, 757), (1179, 743, 755, 1180), (743, 742, 754, 755), (742, 741, 753, 754), (741, 740, 752, 753), (740, 739, 751, 752), (739, 738, 750, 751), (738, 737, 749, 750), (737, 736, 748, 749), (736, 735, 747, 748), (735, 734, 746, 747), (734, 733, 745, 746), (733, 732, 744, 745), (1178, 731, 743, 1179), (731, 730, 742, 743), (730, 729, 741, 742), (729, 728, 740, 741), (728, 727, 739, 740), (727, 726, 738, 739), (726, 725, 737, 738), (725, 724, 736, 737), (724, 723, 735, 736), (723, 722, 734, 735), (722, 721, 733, 734), (721, 720, 732, 733), (1177, 719, 731, 1178), (719, 718, 730, 731), (718, 717, 729, 730), (717, 716, 728, 729), (716, 715, 727, 728), (715, 714, 726, 727), (714, 713, 725, 726), (713, 712, 724, 725), (712, 711, 723, 724), (711, 710, 722, 723), (710, 709, 721, 722), (709, 708, 720, 721), (1176, 707, 719, 1177), (707, 706, 718, 719), (706, 705, 717, 718), (705, 704, 716, 717), (704, 703, 715, 716), (703, 702, 714, 715), (702, 701, 713, 714), (701, 700, 712, 713), (700, 699, 711, 712), (699, 698, 710, 711), (698, 697, 709, 710), (697, 696, 708, 709), (1175, 695, 707, 1176), (695, 694, 706, 707), (694, 693, 705, 706), (693, 692, 704, 705), (692, 691, 703, 704), (691, 690, 702, 703), (690, 689, 701, 702), (689, 688, 700, 701), (688, 687, 699, 700), (687, 686, 698, 699), (686, 685, 697, 698), (685, 684, 696, 697), (1174, 683, 695, 1175), (683, 682, 694, 695), (682, 681, 693, 694), (681, 680, 692, 693), (680, 679, 691, 692), (679, 678, 690, 691), (678, 677, 689, 690), (677, 676, 688, 689), (676, 675, 687, 688), (675, 674, 686, 687), (674, 673, 685, 686), (673, 672, 684, 685), (1173, 671, 683, 1174), (671, 670, 682, 683), (670, 669, 681, 682), (669, 668, 680, 681), (668, 667, 679, 680), (667, 666, 678, 679), (666, 665, 677, 678), (665, 664, 676, 677), (664, 663, 675, 676), (663, 662, 674, 675), (662, 661, 673, 674), (661, 660, 672, 673), (1172, 659, 671, 1173), (659, 658, 670, 671), (658, 657, 669, 670), (657, 656, 668, 669), (656, 655, 667, 668), (655, 654, 666, 667), (654, 653, 665, 666), (653, 652, 664, 665), (652, 651, 663, 664), (651, 650, 662, 663), (650, 649, 661, 662), (649, 648, 660, 661), (1278, 1252, 659, 1172), (1252, 1253, 658, 659), (1253, 1254, 657, 658), (1254, 1255, 656, 657), (1255, 1256, 655, 656), (1256, 1257, 654, 655), (1257, 1258, 653, 654), (1258, 1259, 652, 653), (1259, 1260, 651, 652), (1260, 1261, 650, 651), (1261, 1262, 649, 650), (1262, 1263, 648, 649), (1129, 635, 647, 1130), (635, 634, 646, 647), (634, 633, 645, 646), (633, 632, 644, 645), (632, 631, 643, 644), (631, 630, 642, 643), (630, 629, 641, 642), (629, 628, 640, 641), (628, 627, 639, 640), (627, 626, 638, 639), (626, 625, 637, 638), (625, 624, 636, 637), (1128, 623, 635, 1129), (623, 622, 634, 635), (622, 621, 633, 634), (621, 620, 632, 633), (620, 619, 631, 632), (619, 618, 630, 631), (618, 617, 629, 630), (617, 616, 628, 629), (616, 615, 627, 628), (615, 614, 626, 627), (614, 613, 625, 626), (613, 612, 624, 625), (1127, 611, 623, 1128), (611, 610, 622, 623), (610, 609, 621, 622), (609, 608, 620, 621), (608, 607, 619, 620), (607, 606, 618, 619), (606, 605, 617, 618), (605, 604, 616, 617), (604, 603, 615, 616), (603, 602, 614, 615), (602, 601, 613, 614), (601, 600, 612, 613), (1126, 599, 611, 1127), (599, 598, 610, 611), (598, 597, 609, 610), (597, 596, 608, 609), (596, 595, 607, 608), (595, 594, 606, 607), (594, 593, 605, 606), (593, 592, 604, 605), (592, 591, 603, 604), (591, 590, 602, 603), (590, 589, 601, 602), (589, 588, 600, 601), (1125, 587, 599, 1126), (587, 586, 598, 599), (586, 585, 597, 598), (585, 584, 596, 597), (584, 583, 595, 596), (583, 582, 594, 595), (582, 581, 593, 594), (581, 580, 592, 593), (580, 579, 591, 592), (579, 578, 590, 591), (578, 577, 589, 590), (577, 576, 588, 589), (1124, 575, 587, 1125), (575, 574, 586, 587), (574, 573, 585, 586), (573, 572, 584, 585), (572, 571, 583, 584), (571, 570, 582, 583), (570, 569, 581, 582), (569, 568, 580, 581), (568, 567, 579, 580), (567, 566, 578, 579), (566, 565, 577, 578), (565, 564, 576, 577), (1123, 563, 575, 1124), (563, 562, 574, 575), (562, 561, 573, 574), (561, 560, 572, 573), (560, 559, 571, 572), (559, 558, 570, 571), (558, 557, 569, 570), (557, 556, 568, 569), (556, 555, 567, 568), (555, 554, 566, 567), (554, 553, 565, 566), (553, 552, 564, 565), (1122, 551, 563, 1123), (551, 550, 562, 563), (550, 549, 561, 562), (549, 548, 560, 561), (548, 547, 559, 560), (547, 546, 558, 559), (546, 545, 557, 558), (545, 544, 556, 557), (544, 543, 555, 556), (543, 542, 554, 555), (542, 541, 553, 554), (541, 540, 552, 553), (1121, 539, 551, 1122), (539, 538, 550, 551), (538, 537, 549, 550), (537, 536, 548, 549), (536, 535, 547, 548), (535, 534, 546, 547), (534, 533, 545, 546), (533, 532, 544, 545), (532, 531, 543, 544), (531, 530, 542, 543), (530, 529, 541, 542), (529, 528, 540, 541), (1120, 527, 539, 1121), (527, 526, 538, 539), (526, 525, 537, 538), (525, 524, 536, 537), (524, 523, 535, 536), (523, 522, 534, 535), (522, 521, 533, 534), (521, 520, 532, 533), (520, 519, 531, 532), (519, 518, 530, 531), (518, 517, 529, 530), (517, 516, 528, 529), (1119, 515, 527, 1120), (515, 514, 526, 527), (514, 513, 525, 526), (513, 512, 524, 525), (512, 511, 523, 524), (511, 510, 522, 523), (510, 509, 521, 522), (509, 508, 520, 521), (508, 507, 519, 520), (507, 506, 518, 519), (506, 505, 517, 518), (505, 504, 516, 517), (1118, 503, 515, 1119), (503, 502, 514, 515), (502, 501, 513, 514), (501, 500, 512, 513), (500, 499, 511, 512), (499, 498, 510, 511), (498, 497, 509, 510), (497, 496, 508, 509), (496, 495, 507, 508), (495, 494, 506, 507), (494, 493, 505, 506), (493, 492, 504, 505), (1117, 491, 503, 1118), (491, 490, 502, 503), (490, 489, 501, 502), (489, 488, 500, 501), (488, 487, 499, 500), (487, 486, 498, 499), (486, 485, 497, 498), (485, 484, 496, 497), (484, 483, 495, 496), (483, 482, 494, 495), (482, 481, 493, 494), (481, 480, 492, 493), (1116, 479, 491, 1117), (479, 478, 490, 491), (478, 477, 489, 490), (477, 476, 488, 489), (476, 475, 487, 488), (475, 474, 486, 487), (474, 473, 485, 486), (473, 472, 484, 485), (472, 471, 483, 484), (471, 470, 482, 483), (470, 469, 481, 482), (469, 468, 480, 481), (1115, 467, 479, 1116), (467, 466, 478, 479), (466, 465, 477, 478), (465, 464, 476, 477), (464, 463, 475, 476), (463, 462, 474, 475), (462, 461, 473, 474), (461, 460, 472, 473), (460, 459, 471, 472), (459, 458, 470, 471), (458, 457, 469, 470), (457, 456, 468, 469), (1114, 455, 467, 1115), (455, 454, 466, 467), (454, 453, 465, 466), (453, 452, 464, 465), (452, 451, 463, 464), (451, 450, 462, 463), (450, 449, 461, 462), (449, 448, 460, 461), (448, 447, 459, 460), (447, 446, 458, 459), (446, 445, 457, 458), (445, 444, 456, 457), (1113, 443, 455, 1114), (443, 442, 454, 455), (442, 441, 453, 454), (441, 440, 452, 453), (440, 439, 451, 452), (439, 438, 450, 451), (438, 437, 449, 450), (437, 436, 448, 449), (436, 435, 447, 448), (435, 434, 446, 447), (434, 433, 445, 446), (433, 432, 444, 445), (1112, 431, 443, 1113), (431, 430, 442, 443), (430, 429, 441, 442), (429, 428, 440, 441), (428, 427, 439, 440), (427, 426, 438, 439), (426, 425, 437, 438), (425, 424, 436, 437), (424, 423, 435, 436), (423, 422, 434, 435), (422, 421, 433, 434), (421, 420, 432, 433), (1111, 419, 431, 1112), (419, 418, 430, 431), (418, 417, 429, 430), (417, 416, 428, 429), (416, 415, 427, 428), (415, 414, 426, 427), (414, 413, 425, 426), (413, 412, 424, 425), (412, 411, 423, 424), (411, 410, 422, 423), (410, 409, 421, 422), (409, 408, 420, 421), (1110, 407, 419, 1111), (407, 406, 418, 419), (406, 405, 417, 418), (405, 404, 416, 417), (404, 403, 415, 416), (403, 402, 414, 415), (402, 401, 413, 414), (401, 400, 412, 413), (400, 399, 411, 412), (399, 398, 410, 411), (398, 397, 409, 410), (397, 396, 408, 409), (1109, 395, 407, 1110), (395, 394, 406, 407), (394, 393, 405, 406), (393, 392, 404, 405), (392, 391, 403, 404), (391, 390, 402, 403), (390, 389, 401, 402), (389, 388, 400, 401), (388, 387, 399, 400), (387, 386, 398, 399), (386, 385, 397, 398), (385, 384, 396, 397), (1108, 383, 395, 1109), (383, 382, 394, 395), (382, 381, 393, 394), (381, 380, 392, 393), (380, 379, 391, 392), (379, 378, 390, 391), (378, 377, 389, 390), (377, 376, 388, 389), (376, 375, 387, 388), (375, 374, 386, 387), (374, 373, 385, 386), (373, 372, 384, 385), (1107, 371, 383, 1108), (371, 370, 382, 383), (370, 369, 381, 382), (369, 368, 380, 381), (368, 367, 379, 380), (367, 366, 378, 379), (366, 365, 377, 378), (365, 364, 376, 377), (364, 363, 375, 376), (363, 362, 374, 375), (362, 361, 373, 374), (361, 360, 372, 373), (1106, 359, 371, 1107), (359, 358, 370, 371), (358, 357, 369, 370), (357, 356, 368, 369), (356, 355, 367, 368), (355, 354, 366, 367), (354, 353, 365, 366), (353, 352, 364, 365), (352, 351, 363, 364), (351, 350, 362, 363), (350, 349, 361, 362), (349, 348, 360, 361), (1105, 347, 359, 1106), (347, 346, 358, 359), (346, 345, 357, 358), (345, 344, 356, 357), (344, 343, 355, 356), (343, 342, 354, 355), (342, 341, 353, 354), (341, 340, 352, 353), (340, 339, 351, 352), (339, 338, 350, 351), (338, 337, 349, 350), (337, 336, 348, 349), (1104, 335, 347, 1105), (335, 334, 346, 347), (334, 333, 345, 346), (333, 332, 344, 345), (332, 331, 343, 344), (331, 330, 342, 343), (330, 329, 341, 342), (329, 328, 340, 341), (328, 327, 339, 340), (327, 326, 338, 339), (326, 325, 337, 338), (325, 324, 336, 337), (1103, 323, 335, 1104), (323, 322, 334, 335), (322, 321, 333, 334), (321, 320, 332, 333), (320, 319, 331, 332), (319, 318, 330, 331), (318, 317, 329, 330), (317, 316, 328, 329), (316, 315, 327, 328), (315, 314, 326, 327), (314, 313, 325, 326), (313, 312, 324, 325), (1102, 311, 323, 1103), (311, 310, 322, 323), (310, 309, 321, 322), (309, 308, 320, 321), (308, 307, 319, 320), (307, 306, 318, 319), (306, 305, 317, 318), (305, 304, 316, 317), (304, 303, 315, 316), (303, 302, 314, 315), (302, 301, 313, 314), (301, 300, 312, 313), (1101, 299, 311, 1102), (299, 298, 310, 311), (298, 297, 309, 310), (297, 296, 308, 309), (296, 295, 307, 308), (295, 294, 306, 307), (294, 293, 305, 306), (293, 292, 304, 305), (292, 291, 303, 304), (291, 290, 302, 303), (290, 289, 301, 302), (289, 288, 300, 301), (1100, 287, 299, 1101), (287, 286, 298, 299), (286, 285, 297, 298), (285, 284, 296, 297), (284, 283, 295, 296), (283, 282, 294, 295), (282, 281, 293, 294), (281, 280, 292, 293), (280, 279, 291, 292), (279, 278, 290, 291), (278, 277, 289, 290), (277, 276, 288, 289), (1099, 275, 287, 1100), (275, 274, 286, 287), (274, 273, 285, 286), (273, 272, 284, 285), (272, 271, 283, 284), (271, 270, 282, 283), (270, 269, 281, 282), (269, 268, 280, 281), (268, 267, 279, 280), (267, 266, 278, 279), (266, 265, 277, 278), (265, 264, 276, 277), (1098, 263, 275, 1099), (263, 262, 274, 275), (262, 261, 273, 274), (261, 260, 272, 273), (260, 259, 271, 272), (259, 258, 270, 271), (258, 257, 269, 270), (257, 256, 268, 269), (256, 255, 267, 268), (255, 254, 266, 267), (254, 253, 265, 266), (253, 252, 264, 265), (1097, 251, 263, 1098), (251, 250, 262, 263), (250, 249, 261, 262), (249, 248, 260, 261), (248, 247, 259, 260), (247, 246, 258, 259), (246, 245, 257, 258), (245, 244, 256, 257), (244, 243, 255, 256), (243, 242, 254, 255), (242, 241, 253, 254), (241, 240, 252, 253), (1096, 239, 251, 1097), (239, 238, 250, 251), (238, 237, 249, 250), (237, 236, 248, 249), (236, 235, 247, 248), (235, 234, 246, 247), (234, 233, 245, 246), (233, 232, 244, 245), (232, 231, 243, 244), (231, 230, 242, 243), (230, 229, 241, 242), (229, 228, 240, 241), (1095, 227, 239, 1096), (227, 226, 238, 239), (226, 225, 237, 238), (225, 224, 236, 237), (224, 223, 235, 236), (223, 222, 234, 235), (222, 221, 233, 234), (221, 220, 232, 233), (220, 219, 231, 232), (219, 218, 230, 231), (218, 217, 229, 230), (217, 216, 228, 229), (1094, 215, 227, 1095), (215, 214, 226, 227), (214, 213, 225, 226), (213, 212, 224, 225), (212, 211, 223, 224), (211, 210, 222, 223), (210, 209, 221, 222), (209, 208, 220, 221), (208, 207, 219, 220), (207, 206, 218, 219), (206, 205, 217, 218), (205, 204, 216, 217), (1276, 1264, 215, 1094), (1264, 1265, 214, 215), (1265, 1266, 213, 214), (1266, 1267, 212, 213), (1267, 1268, 211, 212), (1268, 1269, 210, 211), (1269, 1270, 209, 210), (1270, 1271, 208, 209), (1271, 1272, 207, 208), (1272, 1273, 206, 207), (1273, 1274, 205, 206), (1274, 1275, 204, 205), (1308, 1284, 192, 1132), (1284, 1285, 193, 192), (1285, 1286, 194, 193), (1286, 1287, 195, 194), (1287, 1288, 196, 195), (1288, 1289, 197, 196), (1289, 1290, 198, 197), (1290, 1291, 199, 198), (1291, 1292, 200, 199), (1292, 1293, 201, 200), (1293, 1294, 202, 201), (1294, 1295, 203, 202), (1310, 1296, 180, 1210), (1296, 1297, 181, 180), (1297, 1298, 182, 181), (1298, 1299, 183, 182), (1299, 1300, 184, 183), (1300, 1301, 185, 184), (1301, 1302, 186, 185), (1302, 1303, 187, 186), (1303, 1304, 188, 187), (1304, 1305, 189, 188), (1305, 1306, 190, 189), (1306, 1307, 191, 190), (1093, 1132, 192, 191), (191, 192, 193, 190), (190, 193, 194, 189), (189, 194, 195, 188), (188, 195, 196, 187), (187, 196, 197, 186), (186, 197, 198, 185), (185, 198, 199, 184), (184, 199, 200, 183), (183, 200, 201, 182), (182, 201, 202, 181), (181, 202, 203, 180), (1170, 1209, 168, 167), (167, 168, 169, 166), (166, 169, 170, 165), (165, 170, 171, 164), (164, 171, 172, 163), (163, 172, 173, 162), (162, 173, 174, 161), (161, 174, 175, 160), (160, 175, 176, 159), (159, 176, 177, 158), (158, 177, 178, 157), (157, 178, 179, 156), (4, 5, 1132, 1093), (1281, 1308, 1132, 5), (1251, 1276, 1094, 119), (119, 1094, 1095, 120), (120, 1095, 1096, 121), (121, 1096, 1097, 122), (122, 1097, 1098, 123), (123, 1098, 1099, 124), (124, 1099, 1100, 125), (125, 1100, 1101, 126), (126, 1101, 1102, 127), (127, 1102, 1103, 128), (128, 1103, 1104, 129), (129, 1104, 1105, 130), (130, 1105, 1106, 131), (131, 1106, 1107, 132), (132, 1107, 1108, 133), (133, 1108, 1109, 134), (134, 1109, 1110, 135), (135, 1110, 1111, 136), (136, 1111, 1112, 137), (137, 1112, 1113, 138), (138, 1113, 1114, 139), (139, 1114, 1115, 140), (140, 1115, 1116, 141), (141, 1116, 1117, 142), (142, 1117, 1118, 143), (143, 1118, 1119, 144), (144, 1119, 1120, 145), (145, 1120, 1121, 146), (146, 1121, 1122, 147), (147, 1122, 1123, 148), (148, 1123, 1124, 149), (149, 1124, 1125, 150), (150, 1125, 1126, 151), (151, 1126, 1127, 152), (152, 1127, 1128, 153), (153, 1128, 1129, 154), (154, 1129, 1130, 155), (1068, 1168, 1169, 1080), (1056, 1167, 1168, 1068), (1044, 1166, 1167, 1056), (1032, 1165, 1166, 1044), (1020, 1164, 1165, 1032), (1008, 1163, 1164, 1020), (996, 1162, 1163, 1008), (984, 1161, 1162, 996), (972, 1160, 1161, 984), (960, 1159, 1160, 972), (948, 1158, 1159, 960), (936, 1157, 1158, 948), (924, 1156, 1157, 936), (912, 1155, 1156, 924), (900, 1154, 1155, 912), (888, 1153, 1154, 900), (876, 1152, 1153, 888), (864, 1151, 1152, 876), (852, 1150, 1151, 864), (840, 1149, 1150, 852), (828, 1148, 1149, 840), (816, 1147, 1148, 828), (804, 1146, 1147, 816), (792, 1145, 1146, 804), (780, 1144, 1145, 792), (768, 1143, 1144, 780), (756, 1142, 1143, 768), (744, 1141, 1142, 756), (732, 1140, 1141, 744), (720, 1139, 1140, 732), (708, 1138, 1139, 720), (696, 1137, 1138, 708), (684, 1136, 1137, 696), (672, 1135, 1136, 684), (660, 1134, 1135, 672), (648, 1133, 1134, 660), (1263, 1277, 1133, 648), (1307, 1309, 1093, 191), (156, 179, 1092, 1131), (2, 3, 1209, 1170), (1280, 1310, 1210, 0), (1250, 1278, 1172, 8), (8, 1172, 1173, 9), (9, 1173, 1174, 10), (10, 1174, 1175, 11), (11, 1175, 1176, 12), (12, 1176, 1177, 13), (13, 1177, 1178, 14), (14, 1178, 1179, 15), (15, 1179, 1180, 16), (16, 1180, 1181, 17), (17, 1181, 1182, 18), (18, 1182, 1183, 19), (19, 1183, 1184, 20), (20, 1184, 1185, 21), (21, 1185, 1186, 22), (22, 1186, 1187, 23), (23, 1187, 1188, 24), (24, 1188, 1189, 25), (25, 1189, 1190, 26), (26, 1190, 1191, 27), (27, 1191, 1192, 28), (28, 1192, 1193, 29), (29, 1193, 1194, 30), (30, 1194, 1195, 31), (31, 1195, 1196, 32), (32, 1196, 1197, 33), (33, 1197, 1198, 34), (34, 1198, 1199, 35), (35, 1199, 1200, 36), (36, 1200, 1201, 37), (37, 1201, 1202, 38), (38, 1202, 1203, 39), (39, 1203, 1204, 40), (40, 1204, 1205, 41), (41, 1205, 1206, 42), (42, 1206, 1207, 43), (43, 1207, 1208, 44), (624, 1246, 1247, 636), (612, 1245, 1246, 624), (600, 1244, 1245, 612), (588, 1243, 1244, 600), (576, 1242, 1243, 588), (564, 1241, 1242, 576), (552, 1240, 1241, 564), (540, 1239, 1240, 552), (528, 1238, 1239, 540), (516, 1237, 1238, 528), (504, 1236, 1237, 516), (492, 1235, 1236, 504), (480, 1234, 1235, 492), (468, 1233, 1234, 480), (456, 1232, 1233, 468), (444, 1231, 1232, 456), (432, 1230, 1231, 444), (420, 1229, 1230, 432), (408, 1228, 1229, 420), (396, 1227, 1228, 408), (384, 1226, 1227, 396), (372, 1225, 1226, 384), (360, 1224, 1225, 372), (348, 1223, 1224, 360), (336, 1222, 1223, 348), (324, 1221, 1222, 336), (312, 1220, 1221, 324), (300, 1219, 1220, 312), (288, 1218, 1219, 300), (276, 1217, 1218, 288), (264, 1216, 1217, 276), (252, 1215, 1216, 264), (240, 1214, 1215, 252), (228, 1213, 1214, 240), (216, 1212, 1213, 228), (204, 1211, 1212, 216), (1275, 1279, 1211, 204), (1295, 1311, 1171, 203), (180, 203, 1171, 1210), (168, 1209, 1279, 1275), (2, 1170, 1278, 1250), (156, 1131, 1277, 1263), (7, 1092, 1276, 1251), (169, 168, 1275, 1274), (170, 169, 1274, 1273), (171, 170, 1273, 1272), (172, 171, 1272, 1271), (173, 172, 1271, 1270), (174, 173, 1270, 1269), (175, 174, 1269, 1268), (176, 175, 1268, 1267), (177, 176, 1267, 1266), (178, 177, 1266, 1265), (179, 178, 1265, 1264), (1092, 179, 1264, 1276), (157, 156, 1263, 1262), (158, 157, 1262, 1261), (159, 158, 1261, 1260), (160, 159, 1260, 1259), (161, 160, 1259, 1258), (162, 161, 1258, 1257), (163, 162, 1257, 1256), (164, 163, 1256, 1255), (165, 164, 1255, 1254), (166, 165, 1254, 1253), (167, 166, 1253, 1252), (1170, 167, 1252, 1278), (6, 7, 1251, 1249), (1131, 6, 1249, 1277), (1209, 3, 1248, 1279), (8, 81, 1248, 1250), (636, 1247, 1311, 1295), (44, 1208, 1310, 1280), (1080, 1169, 1309, 1307), (155, 1130, 1308, 1281), (1081, 1080, 1307, 1306), (1082, 1081, 1306, 1305), (1083, 1082, 1305, 1304), (1084, 1083, 1304, 1303), (1085, 1084, 1303, 1302), (1086, 1085, 1302, 1301), (1087, 1086, 1301, 1300), (1088, 1087, 1300, 1299), (1089, 1088, 1299, 1298), (1090, 1089, 1298, 1297), (1091, 1090, 1297, 1296), (1208, 1091, 1296, 1310), (637, 636, 1295, 1294), (638, 637, 1294, 1293), (639, 638, 1293, 1292), (640, 639, 1292, 1291), (641, 640, 1291, 1290), (642, 641, 1290, 1289), (643, 642, 1289, 1288), (644, 643, 1288, 1287), (645, 644, 1287, 1286), (646, 645, 1286, 1285), (647, 646, 1285, 1284), (1130, 647, 1284, 1308), (0, 1, 1282, 1280), (1247, 45, 1282, 1311), (1169, 82, 1283, 1309), (82, 155, 1281, 1283)])
me_cube.use_remesh_preserve_volume = False
me_cube.use_remesh_preserve_attributes = False
me_cube.use_mirror_vertex_groups = False
me_cube.update()

# ---- objects
ob_cube = bpy.data.objects.new('Cube', me_cube)

# ---- transforms, parenting, visibility, modifiers, constraints
ob_cube.location = (0.5263, 0.01627, 0.08413)
ob_cube.scale = (1.0, 3.219, -0.03516)
ob_cube.lineart.crease_threshold = 0.0
_m = ob_cube.modifiers.new('Subsurf', 'SUBSURF')
_m.uv_smooth = 'PRESERVE_CORNERS'
_m.quality = 2
_m.show_only_control_edges = False

# ---- collection membership
col_collection_1.objects.link(ob_cube)

# ---- scene / render settings (as saved in the file)
scene.frame_start = 1; scene.frame_end = 250; scene.frame_set(1)
scene.render.engine = 'BLENDER_EEVEE_NEXT'
scene.render.resolution_percentage = 50
scene.render.dither_intensity = 0.0
scene.cycles.use_denoising = False
scene.cycles.samples = 128
scene.cycles.sampling_pattern = 'TABULATED_SOBOL'
scene.cycles.use_adaptive_sampling = False
scene.cycles.use_light_tree = False
scene.cycles.blur_glossy = 0.0
scene.cycles.sample_clamp_indirect = 0.0
scene.view_settings.view_transform = 'Standard'
bpy.context.view_layer.update()

# ---- added for rendering (the .blend has no active camera and no usable light): camera, sun
cam_auto = bpy.data.cameras.new('AutoCamera')
cam_auto.lens = 50.0
cam_auto.sensor_width = 36.0
cam_auto.clip_end = 1000.0
ob_auto_camera = bpy.data.objects.new('AutoCamera', cam_auto)
scene.collection.objects.link(ob_auto_camera)
ob_auto_camera.location = (6.99388, -7.74838, 6.09015)
ob_auto_camera.rotation_euler = (1.09748, -7.21219e-08, 0.694738)
scene.camera = ob_auto_camera
light_auto_sun = bpy.data.lights.new('AutoSun', 'SUN')
light_auto_sun.energy = 3.0
light_auto_sun.angle = 0.0523599
ob_auto_sun = bpy.data.objects.new('AutoSun', light_auto_sun)
scene.collection.objects.link(ob_auto_sun)
ob_auto_sun.rotation_euler = (0.872665, 0.174533, 0.523599)
bpy.context.view_layer.update()
